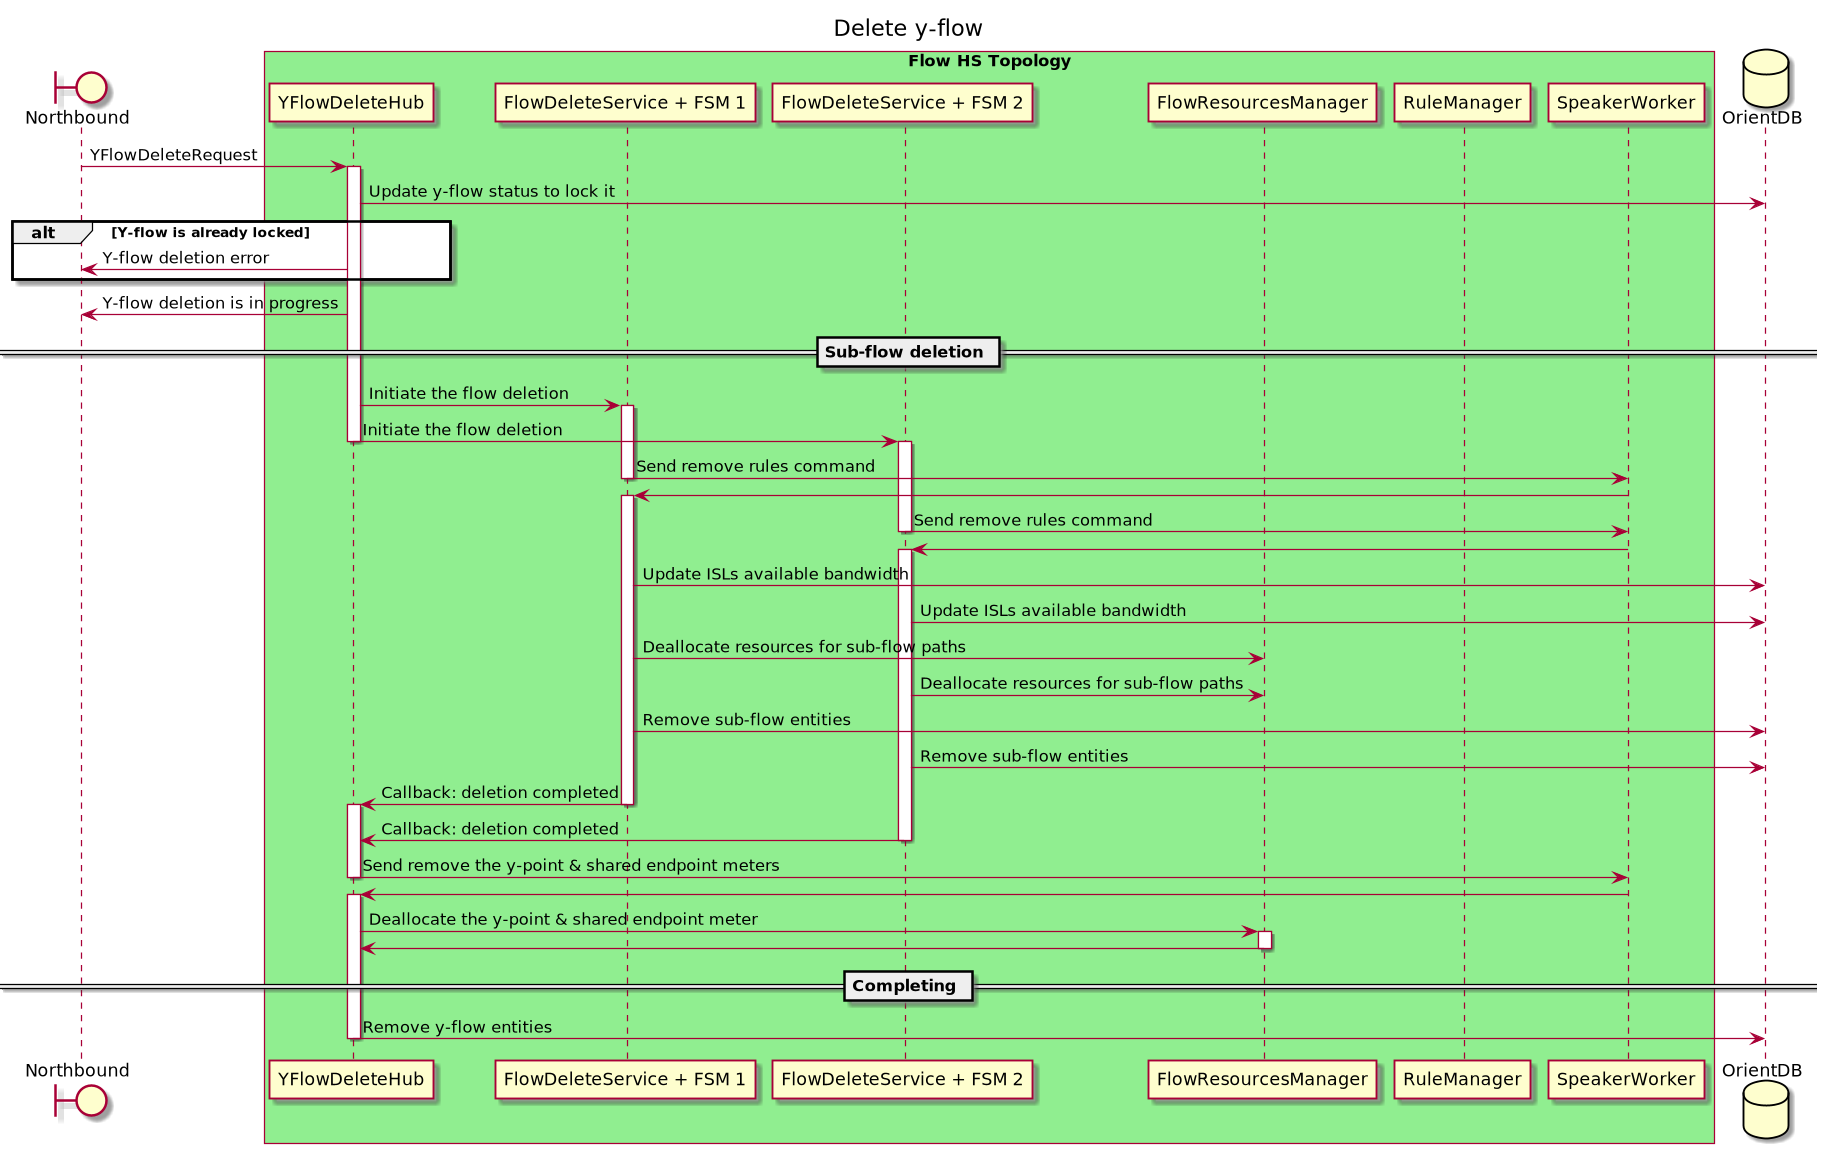

The diagram above was rendered by PlantUML. Its source (embedded in the PNG):
@startuml
title Delete y-flow

boundary Northbound
box "Flow HS Topology" #LightGreen
    participant YFlowDeleteHub
    participant FlowDeleteService1 as "FlowDeleteService + FSM 1"
    participant FlowDeleteService2 as "FlowDeleteService + FSM 2"
    participant FlowResourcesManager
    participant RuleManager
    participant SpeakerWorker
end box
database OrientDB

Northbound -> YFlowDeleteHub : YFlowDeleteRequest
activate YFlowDeleteHub
YFlowDeleteHub -> OrientDB : Update y-flow status to lock it
alt Y-flow is already locked
    Northbound <- YFlowDeleteHub : Y-flow deletion error
end

Northbound <- YFlowDeleteHub : Y-flow deletion is in progress

== Sub-flow deletion ==
YFlowDeleteHub -> FlowDeleteService1 : Initiate the flow deletion
activate FlowDeleteService1
YFlowDeleteHub -> FlowDeleteService2 : Initiate the flow deletion
deactivate YFlowDeleteHub
activate FlowDeleteService2

FlowDeleteService1 -> SpeakerWorker : Send remove rules command
deactivate FlowDeleteService1
FlowDeleteService1 <- SpeakerWorker
activate FlowDeleteService1
FlowDeleteService2 -> SpeakerWorker : Send remove rules command
deactivate FlowDeleteService2
FlowDeleteService2 <- SpeakerWorker
activate FlowDeleteService2

FlowDeleteService1 -> OrientDB : Update ISLs available bandwidth
FlowDeleteService2 -> OrientDB : Update ISLs available bandwidth

FlowDeleteService1 -> FlowResourcesManager : Deallocate resources for sub-flow paths
FlowDeleteService2 -> FlowResourcesManager : Deallocate resources for sub-flow paths

FlowDeleteService1 -> OrientDB : Remove sub-flow entities
FlowDeleteService2 -> OrientDB : Remove sub-flow entities

YFlowDeleteHub <- FlowDeleteService1 : Callback: deletion completed
deactivate FlowDeleteService1
activate YFlowDeleteHub
YFlowDeleteHub <- FlowDeleteService2 : Callback: deletion completed
deactivate FlowDeleteService2

YFlowDeleteHub -> SpeakerWorker : Send remove the y-point & shared endpoint meters
deactivate YFlowDeleteHub
YFlowDeleteHub <- SpeakerWorker
activate YFlowDeleteHub

YFlowDeleteHub -> FlowResourcesManager : Deallocate the y-point & shared endpoint meter
activate FlowResourcesManager
YFlowDeleteHub <- FlowResourcesManager
deactivate FlowResourcesManager

== Completing ==
YFlowDeleteHub -> OrientDB : Remove y-flow entities

deactivate YFlowDeleteHub

@enduml